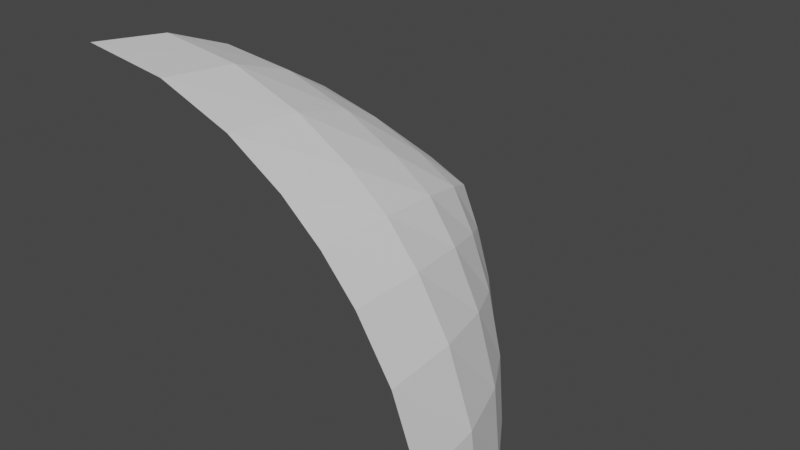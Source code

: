 # Source: Some_Shit.blend  (saved by Blender 3.4.6; exported with 4.5.12 LTS)
import bpy
from mathutils import Matrix  # noqa: F401  (used for matrix-valued properties, if any)

bpy.ops.wm.read_factory_settings(use_empty=True)
scene = bpy.context.scene
scene.name = 'Scene'

# ---- collections
col_collection = bpy.data.collections.new('Collection'); scene.collection.children.link(col_collection)

# ---- world
world_world = bpy.data.worlds.new('World'); scene.world = world_world
world_world.use_nodes = True; world_world.node_tree.nodes.clear()
_N = world_world.node_tree.nodes; _L = world_world.node_tree.links
n0 = _N.new('ShaderNodeOutputWorld'); n0.name = 'World Output'; n0.location = (300, 300)
n1 = _N.new('ShaderNodeBackground'); n1.name = 'Background'; n1.location = (10, 300)
n1.inputs[0].default_value = (0.05088, 0.05088, 0.05088, 1.0)
_L.new(n1.outputs[0], n0.inputs[0])
n0.is_active_output = True
world_world.color = (0.05088, 0.05088, 0.05088)
world_world.use_sun_shadow = False
world_world.sun_shadow_jitter_overblur = 0.0

# ---- meshes
me_cube_003 = bpy.data.meshes.new('Cube.003')
me_cube_003.from_pydata([(0.7448, 0.8552, 0.7448), (0.0, 0.8552, 0.9121), (0.2246, 0.8552, 0.8982), (0.43, 0.8552, 0.86), (0.6044, 0.8552, 0.8058), (0.8058, 0.8552, 0.6044), (0.86, 0.8552, 0.43), (0.8982, 0.8552, 0.2246), (0.9121, 0.8552, 0.0), (0.8058, 0.7183, 0.8058), (0.86, 0.5279, 0.86), (0.8982, 0.2841, 0.8982), (0.9121, 0.0, 0.9121), (0.6637, 0.7183, 0.8849), (0.7186, 0.5279, 0.9581), (0.7589, 0.2841, 1.012), (0.774, 0.0, 1.032), (0.4791, 0.7183, 0.9581), (0.5266, 0.5279, 1.053), (0.563, 0.2841, 1.126), (0.5769, 0.0, 1.154), (0.253, 0.7183, 1.012), (0.2815, 0.5279, 1.126), (0.304, 0.2841, 1.216), (0.3129, 0.0, 1.251), (0.0, 0.7183, 1.032), (0.0, 0.5279, 1.154), (0.0, 0.2841, 1.251), (0.0, 0.0, 1.29), (1.032, 0.7183, 0.0), (1.154, 0.5279, 0.0), (1.251, 0.2841, 0.0), (1.29, 0.0, 0.0), (1.012, 0.7183, 0.253), (1.126, 0.5279, 0.2815), (1.216, 0.2841, 0.304), (1.251, 0.0, 0.3129), (0.9581, 0.7183, 0.4791), (1.053, 0.5279, 0.5266), (1.126, 0.2841, 0.563), (1.154, 0.0, 0.5769), (0.8849, 0.7183, 0.6637), (0.9581, 0.5279, 0.7186), (1.012, 0.2841, 0.7589), (1.032, 0.0, 0.774), (0.0, 1.29, 0.0), (0.3129, 1.251, 0.0), (0.5769, 1.123, 0.0), (0.774, 0.9841, 0.0), (0.0, 1.251, 0.3129), (0.304, 1.216, 0.304), (0.563, 1.123, 0.2815), (0.7589, 0.9841, 0.253), (0.0, 1.123, 0.5769), (0.2815, 1.123, 0.563), (0.5118, 1.083, 0.5118), (0.7186, 0.9841, 0.4791), (0.0, 0.9841, 0.774), (0.253, 0.9841, 0.7589), (0.4791, 0.9841, 0.7186), (0.6511, 0.9611, 0.6511)], [], [(60, 4, 0, 5), (0, 4, 13, 9), (9, 13, 14, 10), (10, 14, 15, 11), (11, 15, 16, 12), (4, 3, 17, 13), (13, 17, 18, 14), (14, 18, 19, 15), (15, 19, 20, 16), (3, 2, 21, 17), (17, 21, 22, 18), (18, 22, 23, 19), (19, 23, 24, 20), (2, 1, 25, 21), (21, 25, 26, 22), (22, 26, 27, 23), (23, 27, 28, 24), (8, 7, 33, 29), (29, 33, 34, 30), (30, 34, 35, 31), (31, 35, 36, 32), (7, 6, 37, 33), (33, 37, 38, 34), (34, 38, 39, 35), (35, 39, 40, 36), (6, 5, 41, 37), (37, 41, 42, 38), (38, 42, 43, 39), (39, 43, 44, 40), (5, 0, 9, 41), (41, 9, 10, 42), (42, 10, 11, 43), (43, 11, 12, 44), (48, 52, 7, 8), (52, 56, 6, 7), (56, 60, 5, 6), (45, 49, 50, 46), (46, 50, 51, 47), (47, 51, 52, 48), (49, 53, 54, 50), (50, 54, 55, 51), (51, 55, 56, 52), (53, 57, 58, 54), (54, 58, 59, 55), (55, 59, 60, 56), (57, 1, 2, 58), (58, 2, 3, 59), (59, 3, 4, 60)])
_uv = me_cube_003.uv_layers.new(name='UVMap')
_uv.uv.foreach_set('vector', [0.5938, 0.4688, 0.625, 0.4688, 0.625, 0.5, 0.5938, 0.5, 0.625, 0.5, 0.6562, 0.5, 0.6562, 0.5312, 0.625, 0.5312, 0.625, 0.5312, 0.6562, 0.5312, 0.6562, 0.5625, 0.625, 0.5625, 0.625, 0.5625, 0.6562, 0.5625, 0.6562, 0.5938, 0.625, 0.5938, 0.625, 0.5938, 0.6562, 0.5938, 0.6563, 0.625, 0.625, 0.625, 0.6562, 0.5, 0.6875, 0.5, 0.6875, 0.5312, 0.6562, 0.5312, 0.6562, 0.5312, 0.6875, 0.5312, 0.6875, 0.5625, 0.6562, 0.5625, 0.6562, 0.5625, 0.6875, 0.5625, 0.6875, 0.5938, 0.6562, 0.5938, 0.6562, 0.5938, 0.6875, 0.5938, 0.6875, 0.625, 0.6563, 0.625, 0.6875, 0.5, 0.7188, 0.5, 0.7188, 0.5312, 0.6875, 0.5312, 0.6875, 0.5312, 0.7188, 0.5312, 0.7188, 0.5625, 0.6875, 0.5625, 0.6875, 0.5625, 0.7188, 0.5625, 0.7188, 0.5938, 0.6875, 0.5938, 0.6875, 0.5938, 0.7188, 0.5938, 0.7188, 0.625, 0.6875, 0.625, 0.7188, 0.5, 0.75, 0.5, 0.75, 0.5312, 0.7188, 0.5312, 0.7188, 0.5312, 0.75, 0.5312, 0.75, 0.5625, 0.7188, 0.5625, 0.7188, 0.5625, 0.75, 0.5625, 0.75, 0.5938, 0.7188, 0.5938, 0.7188, 0.5938, 0.75, 0.5938, 0.75, 0.625, 0.7188, 0.625, 0.5, 0.5, 0.5312, 0.5, 0.5312, 0.5312, 0.5, 0.5312, 0.5, 0.5312, 0.5312, 0.5312, 0.5312, 0.5625, 0.5, 0.5625, 0.5, 0.5625, 0.5312, 0.5625, 0.5312, 0.5938, 0.5, 0.5938, 0.5, 0.5938, 0.5312, 0.5938, 0.5312, 0.625, 0.5, 0.625, 0.5312, 0.5, 0.5625, 0.5, 0.5625, 0.5312, 0.5312, 0.5312, 0.5312, 0.5312, 0.5625, 0.5312, 0.5625, 0.5625, 0.5312, 0.5625, 0.5312, 0.5625, 0.5625, 0.5625, 0.5625, 0.5938, 0.5312, 0.5938, 0.5312, 0.5938, 0.5625, 0.5938, 0.5625, 0.625, 0.5312, 0.625, 0.5625, 0.5, 0.5938, 0.5, 0.5938, 0.5312, 0.5625, 0.5312, 0.5625, 0.5312, 0.5938, 0.5312, 0.5938, 0.5625, 0.5625, 0.5625, 0.5625, 0.5625, 0.5938, 0.5625, 0.5938, 0.5938, 0.5625, 0.5938, 0.5625, 0.5938, 0.5938, 0.5938, 0.5938, 0.625, 0.5625, 0.625, 0.5938, 0.5, 0.625, 0.5, 0.625, 0.5312, 0.5938, 0.5312, 0.5938, 0.5312, 0.625, 0.5312, 0.625, 0.5625, 0.5938, 0.5625, 0.5938, 0.5625, 0.625, 0.5625, 0.625, 0.5938, 0.5938, 0.5938, 0.5938, 0.5938, 0.625, 0.5938, 0.625, 0.625, 0.5938, 0.625, 0.5, 0.4688, 0.5312, 0.4688, 0.5312, 0.5, 0.5, 0.5, 0.5312, 0.4688, 0.5625, 0.4688, 0.5625, 0.5, 0.5312, 0.5, 0.5625, 0.4688, 0.5938, 0.4688, 0.5938, 0.5, 0.5625, 0.5, 0.5, 0.375, 0.5312, 0.375, 0.5312, 0.4062, 0.5, 0.4062, 0.5, 0.4062, 0.5312, 0.4062, 0.5312, 0.4375, 0.5, 0.4375, 0.5, 0.4375, 0.5312, 0.4375, 0.5312, 0.4688, 0.5, 0.4688, 0.5312, 0.375, 0.5625, 0.375, 0.5625, 0.4062, 0.5312, 0.4062, 0.5312, 0.4062, 0.5625, 0.4062, 0.5625, 0.4375, 0.5312, 0.4375, 0.5312, 0.4375, 0.5625, 0.4375, 0.5625, 0.4688, 0.5312, 0.4688, 0.5625, 0.375, 0.5938, 0.375, 0.5938, 0.4062, 0.5625, 0.4062, 0.5625, 0.4062, 0.5938, 0.4062, 0.5938, 0.4375, 0.5625, 0.4375, 0.5625, 0.4375, 0.5938, 0.4375, 0.5938, 0.4688, 0.5625, 0.4688, 0.5938, 0.375, 0.625, 0.375, 0.625, 0.4062, 0.5938, 0.4062, 0.5938, 0.4062, 0.625, 0.4062, 0.625, 0.4375, 0.5938, 0.4375, 0.5938, 0.4375, 0.625, 0.4375, 0.625, 0.4688, 0.5938, 0.4688])
me_cube_003.update()

# ---- objects
ob_cube = bpy.data.objects.new('Cube', me_cube_003)

# ---- transforms, parenting, visibility, modifiers, constraints
ob_cube.location = (0.0, 0.0, 0.0)

# ---- collection membership
col_collection.objects.link(ob_cube)

# ---- scene / render settings (as saved in the file)
scene.frame_start = 1; scene.frame_end = 250; scene.frame_set(1)
scene.render.engine = 'BLENDER_EEVEE_NEXT'
scene.cycles.sampling_pattern = 'TABULATED_SOBOL'
scene.cycles.use_light_tree = False
scene.view_settings.view_transform = 'Filmic'
bpy.context.view_layer.update()

# ---- added for rendering (the .blend has no active camera and no usable light): camera, sun
cam_auto = bpy.data.cameras.new('AutoCamera')
cam_auto.lens = 50.0
cam_auto.sensor_width = 36.0
cam_auto.clip_end = 1000.0
ob_auto_camera = bpy.data.objects.new('AutoCamera', cam_auto)
scene.collection.objects.link(ob_auto_camera)
ob_auto_camera.location = (2.71216, -1.83565, 2.29872)
ob_auto_camera.rotation_euler = (1.09748, -7.21219e-08, 0.694738)
scene.camera = ob_auto_camera
light_auto_sun = bpy.data.lights.new('AutoSun', 'SUN')
light_auto_sun.energy = 3.0
light_auto_sun.angle = 0.0523599
ob_auto_sun = bpy.data.objects.new('AutoSun', light_auto_sun)
scene.collection.objects.link(ob_auto_sun)
ob_auto_sun.rotation_euler = (0.872665, 0.174533, 0.523599)
bpy.context.view_layer.update()
